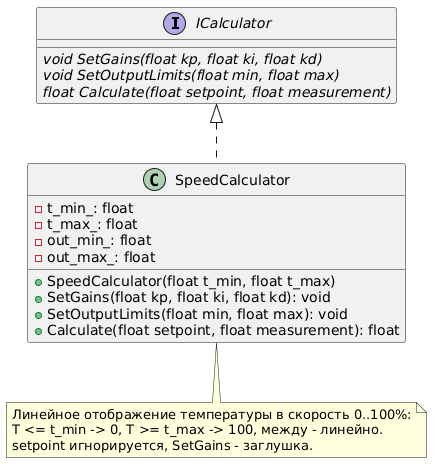

The diagram above was rendered by PlantUML. Its source (embedded in the PNG):
@startuml
interface ICalculator
{
    {abstract} void SetGains(float kp, float ki, float kd)
    {abstract} void SetOutputLimits(float min, float max)
    {abstract} float Calculate(float setpoint, float measurement)
}

class SpeedCalculator
{
    - t_min_: float
    - t_max_: float
    - out_min_: float
    - out_max_: float
    + SpeedCalculator(float t_min, float t_max)
    + SetGains(float kp, float ki, float kd): void
    + SetOutputLimits(float min, float max): void
    + Calculate(float setpoint, float measurement): float
}

ICalculator <|.. SpeedCalculator

note bottom of SpeedCalculator
  Линейное отображение температуры в скорость 0..100%:
  T <= t_min -> 0, T >= t_max -> 100, между - линейно.
  setpoint игнорируется, SetGains - заглушка.
end note
@enduml